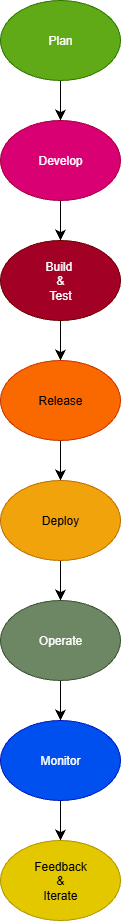

The diagram above was exported from draw.io. Its source (the exported page's mxGraphModel, read from the mxfile embedded in the PNG):
<mxGraphModel dx="1042" dy="614" grid="1" gridSize="10" guides="1" tooltips="1" connect="1" arrows="1" fold="1" page="1" pageScale="1" pageWidth="850" pageHeight="1100" math="0" shadow="0">
  <root>
    <mxCell id="0" />
    <mxCell id="1" parent="0" />
    <mxCell id="gFwGBJo7bfxDDbsRcu8T-10" value="" style="edgeStyle=none;curved=1;rounded=0;orthogonalLoop=1;jettySize=auto;html=1;fontSize=12;startSize=8;endSize=8;" edge="1" parent="1" source="gFwGBJo7bfxDDbsRcu8T-8" target="gFwGBJo7bfxDDbsRcu8T-9">
      <mxGeometry relative="1" as="geometry" />
    </mxCell>
    <mxCell id="gFwGBJo7bfxDDbsRcu8T-8" value="Plan" style="ellipse;whiteSpace=wrap;html=1;fillColor=#60a917;strokeColor=#2D7600;fontColor=#ffffff;" vertex="1" parent="1">
      <mxGeometry x="320" y="40" width="120" height="80" as="geometry" />
    </mxCell>
    <mxCell id="gFwGBJo7bfxDDbsRcu8T-12" value="" style="edgeStyle=none;curved=1;rounded=0;orthogonalLoop=1;jettySize=auto;html=1;fontSize=12;startSize=8;endSize=8;" edge="1" parent="1" source="gFwGBJo7bfxDDbsRcu8T-9" target="gFwGBJo7bfxDDbsRcu8T-11">
      <mxGeometry relative="1" as="geometry" />
    </mxCell>
    <mxCell id="gFwGBJo7bfxDDbsRcu8T-9" value="Develop" style="ellipse;whiteSpace=wrap;html=1;fillColor=#d80073;fontColor=#ffffff;strokeColor=#A50040;" vertex="1" parent="1">
      <mxGeometry x="320" y="160" width="120" height="80" as="geometry" />
    </mxCell>
    <mxCell id="gFwGBJo7bfxDDbsRcu8T-14" value="" style="edgeStyle=none;curved=1;rounded=0;orthogonalLoop=1;jettySize=auto;html=1;fontSize=12;startSize=8;endSize=8;" edge="1" parent="1" source="gFwGBJo7bfxDDbsRcu8T-11" target="gFwGBJo7bfxDDbsRcu8T-13">
      <mxGeometry relative="1" as="geometry" />
    </mxCell>
    <mxCell id="gFwGBJo7bfxDDbsRcu8T-11" value="Build&amp;nbsp;&lt;div&gt;&amp;amp;&lt;/div&gt;&lt;div&gt;Test&lt;/div&gt;" style="ellipse;whiteSpace=wrap;html=1;fillColor=#a20025;fontColor=#ffffff;strokeColor=#6F0000;" vertex="1" parent="1">
      <mxGeometry x="320" y="280" width="120" height="80" as="geometry" />
    </mxCell>
    <mxCell id="gFwGBJo7bfxDDbsRcu8T-16" value="" style="edgeStyle=none;curved=1;rounded=0;orthogonalLoop=1;jettySize=auto;html=1;fontSize=12;startSize=8;endSize=8;" edge="1" parent="1" source="gFwGBJo7bfxDDbsRcu8T-13" target="gFwGBJo7bfxDDbsRcu8T-15">
      <mxGeometry relative="1" as="geometry" />
    </mxCell>
    <mxCell id="gFwGBJo7bfxDDbsRcu8T-13" value="Release" style="ellipse;whiteSpace=wrap;html=1;fillColor=#fa6800;fontColor=#000000;strokeColor=#C73500;" vertex="1" parent="1">
      <mxGeometry x="320" y="400" width="120" height="80" as="geometry" />
    </mxCell>
    <mxCell id="gFwGBJo7bfxDDbsRcu8T-18" value="" style="edgeStyle=none;curved=1;rounded=0;orthogonalLoop=1;jettySize=auto;html=1;fontSize=12;startSize=8;endSize=8;" edge="1" parent="1" source="gFwGBJo7bfxDDbsRcu8T-15" target="gFwGBJo7bfxDDbsRcu8T-17">
      <mxGeometry relative="1" as="geometry" />
    </mxCell>
    <mxCell id="gFwGBJo7bfxDDbsRcu8T-15" value="Deploy" style="ellipse;whiteSpace=wrap;html=1;fillColor=#f0a30a;fontColor=#000000;strokeColor=#BD7000;" vertex="1" parent="1">
      <mxGeometry x="320" y="520" width="120" height="80" as="geometry" />
    </mxCell>
    <mxCell id="gFwGBJo7bfxDDbsRcu8T-20" value="" style="edgeStyle=none;curved=1;rounded=0;orthogonalLoop=1;jettySize=auto;html=1;fontSize=12;startSize=8;endSize=8;" edge="1" parent="1" source="gFwGBJo7bfxDDbsRcu8T-17" target="gFwGBJo7bfxDDbsRcu8T-19">
      <mxGeometry relative="1" as="geometry" />
    </mxCell>
    <mxCell id="gFwGBJo7bfxDDbsRcu8T-17" value="Operate" style="ellipse;whiteSpace=wrap;html=1;fillColor=#6d8764;fontColor=#ffffff;strokeColor=#3A5431;" vertex="1" parent="1">
      <mxGeometry x="320" y="640" width="120" height="80" as="geometry" />
    </mxCell>
    <mxCell id="gFwGBJo7bfxDDbsRcu8T-22" value="" style="edgeStyle=none;curved=1;rounded=0;orthogonalLoop=1;jettySize=auto;html=1;fontSize=12;startSize=8;endSize=8;" edge="1" parent="1" source="gFwGBJo7bfxDDbsRcu8T-19" target="gFwGBJo7bfxDDbsRcu8T-21">
      <mxGeometry relative="1" as="geometry" />
    </mxCell>
    <mxCell id="gFwGBJo7bfxDDbsRcu8T-19" value="Monitor" style="ellipse;whiteSpace=wrap;html=1;fillColor=#0050ef;fontColor=#ffffff;strokeColor=#001DBC;" vertex="1" parent="1">
      <mxGeometry x="320" y="760" width="120" height="80" as="geometry" />
    </mxCell>
    <mxCell id="gFwGBJo7bfxDDbsRcu8T-21" value="Feedback&lt;div&gt;&amp;amp;&lt;/div&gt;&lt;div&gt;Iterate&lt;/div&gt;" style="ellipse;whiteSpace=wrap;html=1;fillColor=#e3c800;fontColor=#000000;strokeColor=#B09500;" vertex="1" parent="1">
      <mxGeometry x="320" y="880" width="120" height="80" as="geometry" />
    </mxCell>
  </root>
</mxGraphModel>